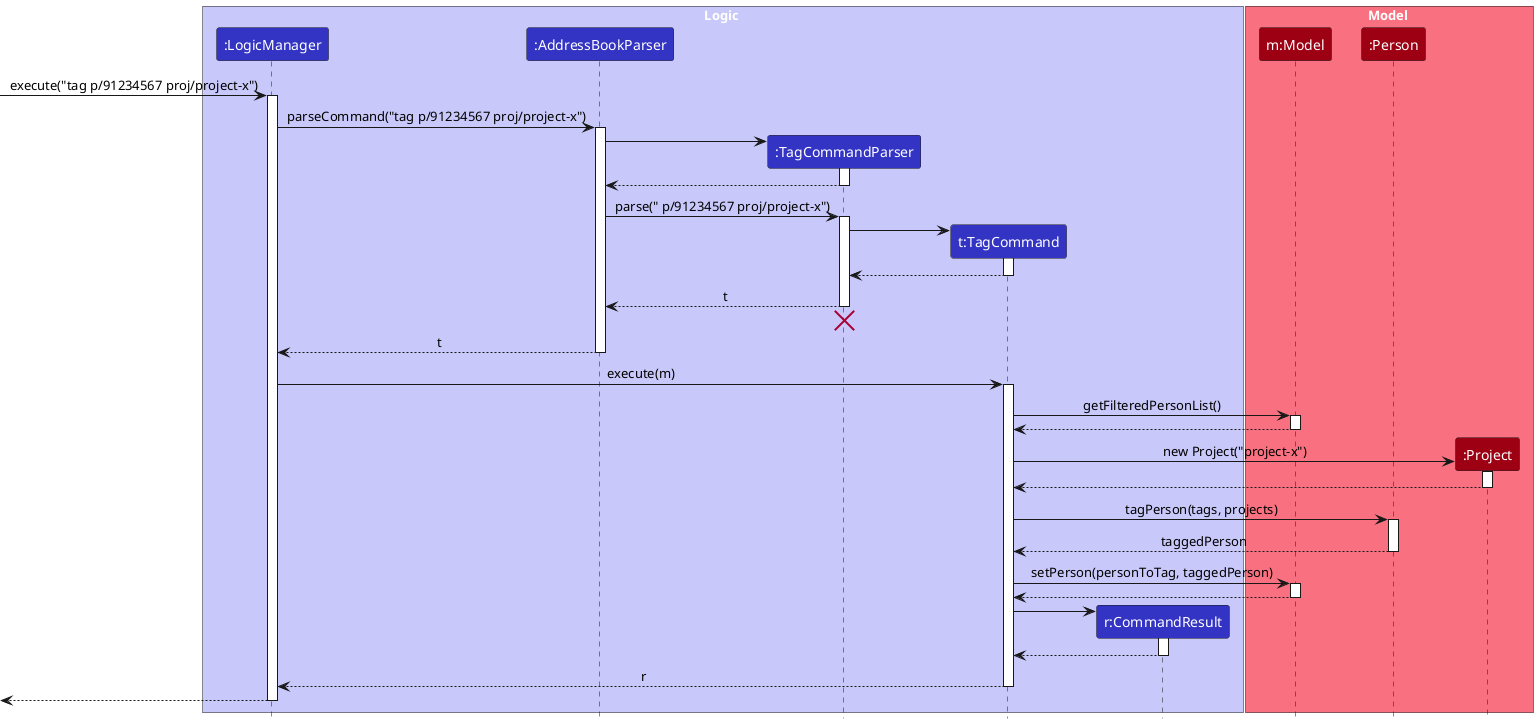

The diagram above was rendered by PlantUML. Its source (embedded in the PNG):
@startuml
!include style.puml
skinparam ArrowFontStyle plain

box Logic LOGIC_COLOR_T1
participant ":LogicManager" as LogicManager LOGIC_COLOR
participant ":AddressBookParser" as AddressBookParser LOGIC_COLOR
participant ":TagCommandParser" as TagCommandParser LOGIC_COLOR
participant "t:TagCommand" as TagCommand LOGIC_COLOR
participant "r:CommandResult" as CommandResult LOGIC_COLOR
end box

box Model MODEL_COLOR_T1
participant "m:Model" as Model MODEL_COLOR
participant ":Person" as Person MODEL_COLOR
participant ":Project" as Project MODEL_COLOR
end box

[-> LogicManager : execute("tag p/91234567 proj/project-x")
activate LogicManager

LogicManager -> AddressBookParser : parseCommand("tag p/91234567 proj/project-x")
activate AddressBookParser

create TagCommandParser
AddressBookParser -> TagCommandParser
activate TagCommandParser

TagCommandParser --> AddressBookParser
deactivate TagCommandParser

AddressBookParser -> TagCommandParser : parse(" p/91234567 proj/project-x")
activate TagCommandParser

create TagCommand
TagCommandParser -> TagCommand
activate TagCommand

TagCommand --> TagCommandParser :
deactivate TagCommand

TagCommandParser --> AddressBookParser : t
deactivate TagCommandParser
'Hidden arrow to position the destroy marker below the end of the activation bar.
TagCommandParser -[hidden]-> AddressBookParser
destroy TagCommandParser

AddressBookParser --> LogicManager : t
deactivate AddressBookParser

LogicManager -> TagCommand : execute(m)
activate TagCommand

TagCommand -> Model : getFilteredPersonList()
activate Model

Model --> TagCommand
deactivate Model

create Project
TagCommand -> Project : new Project("project-x")
activate Project

Project --> TagCommand
deactivate Project

TagCommand -> Person : tagPerson(tags, projects)
activate Person

Person --> TagCommand : taggedPerson
deactivate Person

TagCommand -> Model : setPerson(personToTag, taggedPerson)
activate Model

Model --> TagCommand
deactivate Model

create CommandResult
TagCommand -> CommandResult
activate CommandResult

CommandResult --> TagCommand
deactivate CommandResult

TagCommand --> LogicManager : r
deactivate TagCommand

[<--LogicManager
deactivate LogicManager
@enduml